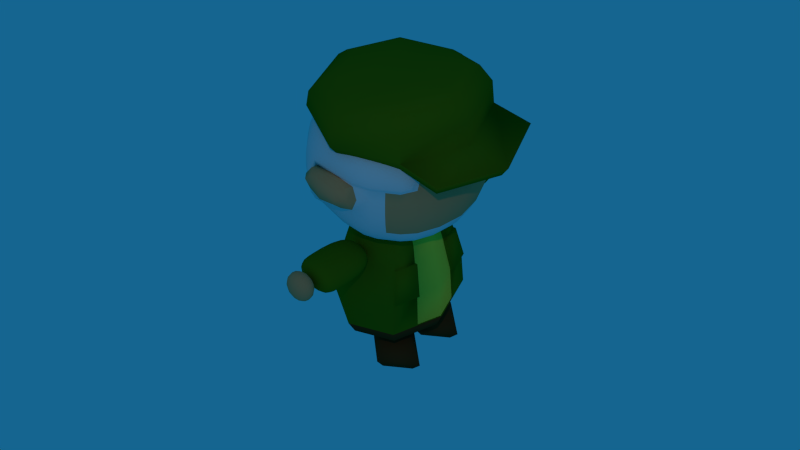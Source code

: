 # Source: Eptacio.blend  (saved by Blender 2.76.0; exported with 4.5.12 LTS)
import bpy
from mathutils import Matrix  # noqa: F401  (used for matrix-valued properties, if any)

bpy.ops.wm.read_factory_settings(use_empty=True)
scene = bpy.context.scene
scene.name = 'Scene'

# ---- collections
col_collection_1 = bpy.data.collections.new('Collection 1'); scene.collection.children.link(col_collection_1)

# ---- materials (node trees are filled in below, after node groups)
mat_boina = bpy.data.materials.new('Boina')
mat_boina.alpha_threshold = 0.0
mat_boina.use_transparent_shadow = False
mat_boina.diffuse_color = (0.09018, 0.1734, 0.006169, 1.0)
mat_boina.roughness = 0.5
mat_boina.specular_intensity = 0.0
mat_skin = bpy.data.materials.new('Skin')
mat_skin.alpha_threshold = 0.0
mat_skin.use_transparent_shadow = False
mat_skin.diffuse_color = (0.8, 0.3521, 0.1512, 1.0)
mat_skin.roughness = 0.5
mat_skin.specular_intensity = 0.0
mat_shorts = bpy.data.materials.new('Shorts')
mat_shorts.alpha_threshold = 0.0
mat_shorts.use_transparent_shadow = False
mat_shorts.diffuse_color = (0.1473, 0.04382, 0.01274, 1.0)
mat_shorts.roughness = 0.5
mat_shorts.specular_intensity = 0.0
mat_blusa = bpy.data.materials.new('Blusa')
mat_blusa.alpha_threshold = 0.0
mat_blusa.use_transparent_shadow = False
mat_blusa.diffuse_color = (0.8, 0.7685, 0.06487, 1.0)
mat_blusa.roughness = 0.5
mat_blusa.specular_intensity = 0.0
mat_blusa.line_color = (0.0, 0.0, 0.0, 1.0)
mat_hair = bpy.data.materials.new('Hair')
mat_hair.alpha_threshold = 0.0
mat_hair.use_transparent_shadow = False
mat_hair.roughness = 0.5

# ---- material node trees

# ---- world
world_world = bpy.data.worlds.new('World'); scene.world = world_world
world_world.color = (0.007344, 0.1307, 0.281)
world_world.use_sun_shadow = False
world_world.sun_shadow_jitter_overblur = 0.0
world_world.cycles.sampling_method = 'MANUAL'
world_world.cycles.sample_map_resolution = 256

# ---- cameras
cam_camera = bpy.data.cameras.new('Camera')
cam_camera.clip_end = 100.0
cam_camera.lens = 35.0
cam_camera.sensor_width = 32.0
cam_camera.sensor_height = 18.0
cam_camera.ortho_scale = 7.314
cam_camera.dof.focus_distance = 0.0
cam_camera.dof.aperture_fstop = 128.0

# ---- lights
light_lamp = bpy.data.lights.new('Lamp', 'POINT')
light_lamp.transmission_factor = 0.0
light_lamp.cutoff_distance = 30.0
light_lamp.energy = 100.0
light_lamp.shadow_buffer_clip_start = 1.001
light_lamp.shadow_soft_size = 0.1
light_lamp.shadow_maximum_resolution = 0.006
light_lamp.use_absolute_resolution = True
light_lamp.cycles.use_multiple_importance_sampling = False

# ---- meshes
me_cube_003 = bpy.data.meshes.new('Cube.003')
me_cube_003.from_pydata([(-0.2838, 0.4836, 0.2202), (-0.2838, -0.0825, 0.1791), (-0.2838, 0.5109, -0.1564), (-0.2838, -0.0552, -0.1975), (0.2838, 0.4836, 0.2202), (0.2838, -0.0825, 0.1791), (0.2838, 0.5109, -0.1564), (0.2838, -0.0552, -0.1975), (-0.2838, 0.7422, -0.1397), (-0.2838, 0.7149, 0.2369), (0.2838, 0.7422, -0.1397), (0.2838, 0.7149, 0.2369), (-0.198, 0.9847, 0.2709), (-0.198, 0.6943, 0.2606), (-0.198, 0.9987, -0.1249), (-0.198, 0.7084, -0.1352), (0.198, 0.9847, 0.2709), (0.198, 0.6943, 0.2606), (0.198, 0.9987, -0.1249), (0.198, 0.7084, -0.1352)], [], [(1, 0, 2, 3), (3, 2, 6, 7), (7, 6, 4, 5), (5, 4, 0, 1), (2, 8, 10, 6), (5, 1, 3, 7), (9, 11, 10, 8), (4, 11, 9, 0), (6, 10, 11, 4), (0, 9, 8, 2), (13, 12, 14, 15), (15, 14, 18, 19), (19, 18, 16, 17), (17, 16, 12, 13), (12, 16, 18, 14), (17, 13, 15, 19)])
me_cube_003.polygons.foreach_set('use_smooth', [True] * 16)
me_cube_003.polygons.foreach_set('material_index', [0, 0, 0, 0, 0, 0, 0, 0, 0, 0, 1, 1, 1, 1, 1, 1])
me_cube_003.materials.append(mat_boina)
me_cube_003.materials.append(mat_skin)
me_cube_003.use_remesh_preserve_volume = False
me_cube_003.use_remesh_preserve_attributes = False
me_cube_003.use_mirror_vertex_groups = False
me_cube_003.update()
me_cube_002 = bpy.data.meshes.new('Cube.002')
me_cube_002.from_pydata([(-0.2838, -0.4791, 0.2202), (-0.2838, 0.08705, 0.1791), (-0.2838, -0.5064, -0.1564), (-0.2838, 0.05975, -0.1975), (0.2838, -0.4791, 0.2202), (0.2838, 0.08705, 0.1791), (0.2838, -0.5064, -0.1564), (0.2838, 0.05975, -0.1975), (-0.2838, -0.7377, -0.1397), (-0.2838, -0.7104, 0.2369), (0.2838, -0.7377, -0.1397), (0.2838, -0.7104, 0.2369), (-0.198, -0.9801, 0.2709), (-0.198, -0.6898, 0.2606), (-0.198, -0.9942, -0.1249), (-0.198, -0.7038, -0.1352), (0.198, -0.9801, 0.2709), (0.198, -0.6898, 0.2606), (0.198, -0.9942, -0.1249), (0.198, -0.7038, -0.1352)], [], [(1, 3, 2, 0), (3, 7, 6, 2), (7, 5, 4, 6), (5, 1, 0, 4), (2, 6, 10, 8), (5, 7, 3, 1), (9, 8, 10, 11), (4, 0, 9, 11), (6, 4, 11, 10), (0, 2, 8, 9), (13, 15, 14, 12), (15, 19, 18, 14), (19, 17, 16, 18), (17, 13, 12, 16), (12, 14, 18, 16), (17, 19, 15, 13)])
me_cube_002.polygons.foreach_set('use_smooth', [True] * 16)
me_cube_002.polygons.foreach_set('material_index', [0, 0, 0, 0, 0, 0, 0, 0, 0, 0, 1, 1, 1, 1, 1, 1])
me_cube_002.materials.append(mat_boina)
me_cube_002.materials.append(mat_skin)
me_cube_002.use_remesh_preserve_volume = False
me_cube_002.use_remesh_preserve_attributes = False
me_cube_002.use_mirror_vertex_groups = False
me_cube_002.update()
me_sphere_002 = bpy.data.meshes.new('Sphere.002')
me_sphere_002.from_pydata([(-0.02355, 8.135e-09, -0.305), (0.2698, 8.135e-09, -0.3797), (0.2698, 0.2297, 0.05551), (0.2698, 0.3248, -0.1248), (0.2698, 0.2297, -0.305), (0.5632, -1.194e-08, 0.05551), (0.6847, -2.026e-08, -0.1248), (0.5632, -1.194e-08, -0.305), (0.2698, -0.2297, 0.05551), (0.2698, -0.3248, -0.1248), (0.2698, -0.2297, -0.305), (0.2698, 8.135e-09, 0.1302), (-0.02355, 4.829e-08, 0.05551), (-0.1451, 6.493e-08, -0.1248)], [], [(4, 3, 6, 7), (3, 2, 5, 6), (6, 5, 8, 9), (7, 6, 9, 10), (9, 8, 12, 13), (1, 0, 4), (13, 12, 2, 3), (0, 13, 3, 4), (12, 11, 2), (2, 11, 5), (1, 4, 7), (5, 11, 8), (1, 7, 10), (1, 10, 0), (10, 9, 13, 0), (8, 11, 12)])
me_sphere_002.polygons.foreach_set('use_smooth', [True] * 16)
me_sphere_002.materials.append(mat_shorts)
me_sphere_002.use_remesh_preserve_volume = False
me_sphere_002.use_remesh_preserve_attributes = False
me_sphere_002.use_mirror_vertex_groups = False
me_sphere_002.update()
me_sphere_001 = bpy.data.meshes.new('Sphere.001')
me_sphere_001.from_pydata([(-0.02355, 8.135e-09, -0.305), (0.2698, 8.135e-09, -0.3797), (0.2698, 0.2297, 0.05551), (0.2698, 0.3248, -0.1248), (0.2698, 0.2297, -0.305), (0.5632, -1.194e-08, 0.05551), (0.6847, -2.026e-08, -0.1248), (0.5632, -1.194e-08, -0.305), (0.2698, -0.2297, 0.05551), (0.2698, -0.3248, -0.1248), (0.2698, -0.2297, -0.305), (0.2698, 8.135e-09, 0.1302), (-0.02355, 4.829e-08, 0.05551), (-0.1451, 6.493e-08, -0.1248)], [], [(4, 3, 6, 7), (3, 2, 5, 6), (6, 5, 8, 9), (7, 6, 9, 10), (9, 8, 12, 13), (1, 0, 4), (13, 12, 2, 3), (0, 13, 3, 4), (12, 11, 2), (2, 11, 5), (1, 4, 7), (5, 11, 8), (1, 7, 10), (1, 10, 0), (10, 9, 13, 0), (8, 11, 12)])
me_sphere_001.polygons.foreach_set('use_smooth', [True] * 16)
me_sphere_001.materials.append(mat_shorts)
me_sphere_001.use_remesh_preserve_volume = False
me_sphere_001.use_remesh_preserve_attributes = False
me_sphere_001.use_mirror_vertex_groups = False
me_sphere_001.update()
me_circle_001 = bpy.data.meshes.new('Circle.001')
me_circle_001.from_pydata([(8.217e-09, 0.4563, 2.183), (-0.264, 0.3227, 2.183), (-0.3733, -1.99e-08, 2.183), (-0.264, -0.3227, 2.183), (4.085e-08, -0.4563, 2.183), (0.264, -0.3227, 2.183), (0.3733, 5.49e-09, 2.183), (0.264, 0.3227, 2.183), (1.449e-08, 0.6103, 2.048), (-0.353, 0.4316, 2.048), (-0.4993, -2.451e-08, 2.048), (-0.353, -0.4316, 2.048), (5.814e-08, -0.6103, 2.048), (0.353, -0.4316, 2.048), (0.353, 0.4316, 2.048), (1.307e-08, 0.6781, 1.837), (-0.3923, 0.4795, 1.837), (-0.5547, -2.806e-08, 1.837), (-0.3923, -0.4795, 1.837), (6.156e-08, -0.6781, 1.837), (0.3923, -0.4795, 1.837), (0.3923, 0.4795, 1.837), (9.867e-09, 0.805, 1.394), (-0.4656, 0.5692, 1.394), (-0.6585, -3.33e-08, 1.394), (-0.4656, -0.5692, 1.394), (6.743e-08, -0.805, 1.394), (0.4656, -0.5692, 1.394), (0.4656, 0.5692, 1.394), (7.425e-09, 0.8565, 0.8988), (-0.4954, 0.6056, 0.8988), (-0.7007, -3.601e-08, 0.8988), (-0.4954, -0.6056, 0.8988), (6.868e-08, -0.8565, 0.8988), (0.4954, -0.6056, 0.8988), (0.7007, 1.164e-08, 0.8988), (0.4954, 0.6056, 0.8988), (8.498e-09, 0.7653, 0.6784), (-0.4427, 0.5412, 0.6784), (-0.6261, -3.19e-08, 0.6784), (-0.4427, -0.5412, 0.6784), (6.323e-08, -0.7653, 0.6784), (0.4427, -0.5412, 0.6784), (0.6261, 1.068e-08, 0.6784), (0.4427, 0.5412, 0.6784), (1.41e-08, 0.5611, 0.5669), (-0.3245, 0.3967, 0.5669), (-0.459, -2.14e-08, 0.5669), (-0.3245, -0.3967, 0.5669), (5.423e-08, -0.5611, 0.5669), (0.3245, -0.3967, 0.5669), (0.459, 9.817e-09, 0.5669), (0.3245, 0.3967, 0.5669), (1.76e-08, 0.3414, 0.5225), (-0.1975, 0.2414, 0.5225), (-0.2792, -1.302e-08, 0.5225), (-0.1975, -0.2414, 0.5225), (4.201e-08, -0.3414, 0.5225), (0.1975, -0.2414, 0.5225), (0.2792, 5.973e-09, 0.5225), (0.1975, 0.2414, 0.5225), (0.3186, -0.1613, 2.183), (0.4261, -0.2158, 2.048), (0.4735, -0.2398, 1.837), (0.5621, -0.2846, 1.394), (0.5981, -0.3028, 0.8988), (0.5344, -0.2706, 0.6784), (0.3918, -0.1984, 0.5669), (0.2383, -0.1207, 0.5225), (0.3186, 0.1613, 2.183), (0.4261, 0.2158, 2.048), (0.4735, 0.2398, 1.837), (0.5621, 0.2846, 1.394), (0.5981, 0.3028, 0.8988), (0.5344, 0.2706, 0.6784), (0.3918, 0.1984, 0.5669), (0.2383, 0.1207, 0.5225), (0.5116, -0.2398, 1.846), (0.4304, -0.4795, 1.846), (0.6002, -0.2846, 1.403), (0.5038, -0.5692, 1.403), (0.5038, 0.5692, 1.403), (0.4304, 0.4795, 1.846), (0.5116, 0.2398, 1.846), (0.6002, 0.2846, 1.403), (0.3009, 0.1613, 2.177), (0.3556, 5.181e-09, 2.177), (0.4085, 0.2158, 2.042), (0.4816, 9.14e-09, 2.042), (0.4558, 0.2398, 1.831), (0.5371, 9.362e-09, 1.831), (0.5444, 0.2846, 1.388), (0.6408, 1.117e-08, 1.388), (0.5804, 0.3028, 0.8928), (0.683, 1.133e-08, 0.8928), (0.3009, -0.1613, 2.177), (0.4085, -0.2158, 2.042), (0.4558, -0.2398, 1.831), (0.5444, -0.2846, 1.388), (0.5804, -0.3028, 0.8928)], [], [(61, 5, 13, 62), (4, 3, 11, 12), (2, 1, 9, 10), (6, 61, 95, 86), (5, 4, 12, 13), (3, 2, 10, 11), (1, 0, 8, 9), (0, 7, 14, 8), (1, 2, 3, 4, 5, 61, 6, 69, 7, 0), (35, 73, 93, 94), (13, 12, 19, 20), (11, 10, 17, 18), (9, 8, 15, 16), (8, 14, 21, 15), (62, 13, 20, 63), (12, 11, 18, 19), (10, 9, 16, 17), (19, 18, 25, 26), (17, 16, 23, 24), (72, 71, 89, 91), (20, 19, 26, 27), (18, 17, 24, 25), (16, 15, 22, 23), (15, 21, 28, 22), (63, 20, 78, 77), (22, 28, 36, 29), (64, 27, 34, 65), (26, 25, 32, 33), (24, 23, 30, 31), (62, 63, 97, 96), (27, 26, 33, 34), (25, 24, 31, 32), (23, 22, 29, 30), (34, 33, 41, 42), (32, 31, 39, 40), (30, 29, 37, 38), (29, 36, 44, 37), (65, 34, 42, 66), (33, 32, 40, 41), (31, 30, 38, 39), (73, 35, 43, 74), (74, 43, 51, 75), (42, 41, 49, 50), (40, 39, 47, 48), (38, 37, 45, 46), (37, 44, 52, 45), (66, 42, 50, 67), (41, 40, 48, 49), (39, 38, 46, 47), (67, 50, 58, 68), (49, 48, 56, 57), (47, 46, 54, 55), (75, 51, 59, 76), (50, 49, 57, 58), (48, 47, 55, 56), (46, 45, 53, 54), (45, 52, 60, 53), (54, 53, 60, 76, 59, 68, 58, 57, 56, 55), (51, 67, 68, 59), (43, 66, 67, 51), (35, 65, 66, 43), (73, 72, 91, 93), (63, 64, 98, 97), (70, 69, 85, 87), (69, 6, 86, 85), (52, 75, 76, 60), (44, 74, 75, 52), (36, 73, 74, 44), (28, 72, 73, 36), (28, 21, 82, 81), (14, 70, 71, 21), (7, 69, 70, 14), (77, 78, 80, 79), (82, 83, 84, 81), (21, 71, 83, 82), (27, 64, 79, 80), (20, 27, 80, 78), (72, 28, 81, 84), (71, 72, 84, 83), (64, 63, 77, 79), (85, 86, 88, 87), (87, 88, 90, 89), (89, 90, 92, 91), (91, 92, 94, 93), (92, 98, 99, 94), (90, 97, 98, 92), (88, 96, 97, 90), (86, 95, 96, 88), (61, 62, 96, 95), (65, 35, 94, 99), (71, 70, 87, 89), (64, 65, 99, 98)])
me_circle_001.polygons.foreach_set('use_smooth', [True] * 92)
me_circle_001.polygons.foreach_set('material_index', [0, 0, 0, 0, 0, 0, 0, 0, 0, 0, 0, 0, 0, 0, 0, 0, 0, 0, 0, 0, 0, 0, 0, 0, 0, 0, 0, 0, 0, 0, 0, 0, 0, 2, 2, 2, 2, 2, 2, 2, 2, 2, 2, 2, 2, 2, 2, 2, 2, 2, 2, 2, 2, 2, 2, 2, 2, 2, 2, 2, 2, 0, 0, 0, 0, 2, 2, 2, 0, 0, 0, 0, 0, 0, 0, 0, 0, 0, 0, 0, 1, 1, 1, 1, 1, 1, 1, 1, 0, 0, 0, 0])
me_circle_001.materials.append(mat_boina)
me_circle_001.materials.append(mat_blusa)
me_circle_001.materials.append(mat_shorts)
me_circle_001.materials.append(None)
me_circle_001.use_remesh_preserve_volume = False
me_circle_001.use_remesh_preserve_attributes = False
me_circle_001.use_mirror_vertex_groups = False
me_circle_001.update()
me_circle = bpy.data.meshes.new('Circle')
me_circle.from_pydata([(2.525e-09, 0.8734, 0.01705), (-0.6176, 0.6176, 0.01705), (-0.8734, -3.857e-08, 0.01705), (-0.6176, -0.6176, 0.01705), (7.888e-08, -0.8734, 0.01705), (0.6176, -0.6176, 0.02434), (0.8734, 1.002e-08, 0.02434), (0.6176, 0.6176, 0.02434), (-2.413e-10, 0.943, 0.1188), (-0.6668, 0.6668, 0.1188), (-0.943, -4.224e-08, 0.1188), (-0.6668, -0.6668, 0.1188), (8.22e-08, -0.943, 0.1188), (0.6668, -0.6668, 0.1516), (0.943, 1.022e-08, 0.1516), (0.6668, 0.6668, 0.1516), (8.406e-10, 0.909, 0.2962), (-0.6428, 0.6428, 0.2962), (-0.909, -4.072e-08, 0.2962), (-0.6428, -0.6428, 0.2962), (8.031e-08, -0.909, 0.2962), (0.6428, -0.6428, 0.4212), (0.909, 9.856e-09, 0.4212), (0.6428, 0.6428, 0.4212), (1.2e-08, 0.7714, 0.4156), (-0.5454, 0.5454, 0.4156), (-0.7714, -3.455e-08, 0.4156), (-0.5454, -0.5454, 0.4156), (7.943e-08, -0.7714, 0.4156), (0.5454, -0.5454, 0.6047), (0.7714, 8.364e-09, 0.6047), (0.5454, 0.5454, 0.6047), (2.184e-08, 0.6334, 0.4842), (-0.4479, 0.4479, 0.4842), (-0.6334, -2.837e-08, 0.4842), (-0.4479, -0.4479, 0.4842), (7.722e-08, -0.6334, 0.4842), (0.4479, -0.4479, 0.6324), (0.6334, 6.868e-09, 0.6324), (0.4479, 0.4479, 0.6324), (5.139e-08, 0.2812, 0.5705), (-0.1989, 0.1989, 0.5416), (-0.2812, -1.567e-08, 0.5382), (-0.1989, -0.1989, 0.5416), (7.598e-08, -0.2812, 0.5705), (0.1989, -0.1989, 0.5962), (0.2812, -2.06e-11, 0.5962), (0.1989, 0.1989, 0.5962), (1.091, -0.6176, 0.02434), (1.347, 1.002e-08, 0.02434), (1.091, 0.6176, 0.02434), (1.14, -0.6668, 0.1516), (1.416, 1.022e-08, 0.1516), (1.14, 0.6668, 0.1516), (-0.07213, -0.5454, 0.4156)], [(27, 54)], [(3, 11, 10, 2), (1, 9, 8, 0), (0, 8, 15, 7), (7, 15, 53, 50), (4, 12, 11, 3), (2, 10, 9, 1), (14, 13, 51, 52), (5, 13, 12, 4), (13, 14, 22, 21), (11, 12, 20, 19), (9, 10, 18, 17), (14, 15, 23, 22), (12, 13, 21, 20), (10, 11, 19, 18), (8, 9, 17, 16), (15, 8, 16, 23), (16, 17, 25, 24), (23, 16, 24, 31), (21, 22, 30, 29), (19, 20, 28, 27), (17, 18, 26, 25), (22, 23, 31, 30), (20, 21, 29, 28), (18, 19, 27, 26), (30, 31, 39, 38), (28, 29, 37, 36), (26, 27, 35, 34), (24, 25, 33, 32), (31, 24, 32, 39), (29, 30, 38, 37), (27, 28, 36, 35), (25, 26, 34, 33), (33, 34, 42, 41), (38, 39, 47, 46), (36, 37, 45, 44), (34, 35, 43, 42), (32, 33, 41, 40), (39, 32, 40, 47), (37, 38, 46, 45), (35, 36, 44, 43), (41, 42, 43, 44, 45, 46, 47, 40), (49, 52, 51, 48), (50, 53, 52, 49), (5, 6, 49, 48), (15, 14, 52, 53), (13, 5, 48, 51), (6, 7, 50, 49)])
me_circle.polygons.foreach_set('use_smooth', [True] * 47)
me_circle.materials.append(mat_boina)
me_circle.use_remesh_preserve_volume = False
me_circle.use_remesh_preserve_attributes = False
me_circle.use_mirror_vertex_groups = False
me_circle.update()
me_sphere = bpy.data.meshes.new('Sphere')
me_sphere.from_pydata([(-0.3004, 0.9638, -0.1663), (-0.3904, 0.5374, 0.6526), (-0.492, 0.6771, -0.4309), (0.01275, 0.9396, 0.3149), (-0.3904, 0.5374, -0.6275), (0.7523, -0.5373, 0.4505), (-0.2507, 0.345, 0.7856), (-0.2507, 0.345, -0.7339), (3.017e-07, 0.4265, 0.7856), (3.036e-07, 0.4265, -0.7339), (2.831e-07, 0.9278, -0.1542), (2.943e-07, 0.6642, 0.6526), (2.98e-07, 0.837, -0.4309), (-0.7474, -0.247, -0.5832), (2.868e-07, 0.6642, -0.6275), (0.3015, 1.028, 0.1793), (0.4777, 0.4739, -0.6275), (0.6673, 0.662, 0.1543), (0.3067, 0.3043, 0.7856), (0.3067, 0.3043, -0.7339), (0.6673, 0.662, -0.1542), (0.4777, 0.4739, 0.6526), (0.602, 0.5972, -0.4309), (-0.3004, 0.9638, 0.1545), (0.796, 0.2586, 0.4371), (0.6317, 0.2053, -0.6275), (0.8824, 0.2867, 0.1543), (0.4056, 0.1318, 0.7856), (0.4056, 0.1318, -0.7339), (0.8824, 0.2867, -0.1542), (0.6317, 0.2053, 0.6526), (0.796, 0.2586, -0.4309), (0.796, -0.2586, -0.4309), (0.796, -0.2586, 0.4371), (0.6317, -0.2053, -0.6275), (0.8824, -0.2867, 0.1543), (0.4056, -0.1318, 0.7856), (0.4056, -0.1318, -0.7339), (0.8824, -0.2867, -0.1542), (0.6317, -0.2053, 0.6526), (0.3031, -0.6008, 0.6526), (0.382, -0.757, -0.4309), (0.01275, -0.7993, 0.585), (0.3031, -0.6008, -0.6275), (0.4234, -0.8392, 0.1543), (0.1946, -0.3857, 0.7856), (0.1946, -0.3857, -0.7339), (0.4234, -0.8392, -0.1542), (3.576e-07, -0.4265, -0.7339), (3.576e-07, -0.9278, -0.1542), (3.353e-07, -0.6642, 0.6526), (2.906e-07, -0.837, -0.4309), (-0.457, 0.6466, 0.5842), (3.39e-07, -0.6642, -0.6275), (4.023e-07, -1.005, 0.3337), (3.576e-07, -0.4265, 0.7856), (-0.7474, 0.247, 0.5837), (-0.2507, -0.345, 0.7856), (-0.2507, -0.345, -0.7339), (-0.7268, 0.5373, -0.455), (-0.3904, -0.5374, 0.6526), (-0.492, -0.6771, -0.4309), (-0.3004, -0.9638, -0.1663), (-0.3904, -0.5374, -0.6275), (-0.6317, -0.2053, -0.6275), (0.6885, -0.6704, 0.3149), (-0.457, -0.6466, 0.5842), (-0.6317, -0.2053, 0.6526), (0.01275, 0.7993, 0.585), (-0.3004, -0.9638, 0.1545), (-0.4056, 0.1318, -0.7339), (-0.7474, -0.247, 0.5837), (-0.6317, 0.2053, 0.6526), (-0.1863, 0.06055, -0.7702), (-0.5395, -0.7601, -0.3267), (0.4415, 0.8499, 0.3149), (-0.1863, 0.06055, 0.8399), (-0.6317, 0.2053, -0.6275), (-0.5395, 0.7601, -0.3267), (-0.4056, 0.1318, 0.7856), (-0.1152, 0.1585, -0.7702), (-0.1152, 0.1585, 0.8399), (3.229e-07, 0.1959, -0.7702), (2.26e-07, 0.1959, 0.8399), (0.1296, 0.1783, -0.7692), (0.1296, 0.1783, 0.8378), (0.1863, 0.06055, 0.8399), (0.1863, 0.06055, -0.7702), (0.1863, -0.06055, 0.8399), (0.1863, -0.06055, -0.7702), (0.1296, -0.1783, -0.7692), (0.1296, -0.1783, 0.8378), (3.278e-07, -0.1959, -0.7702), (2.484e-07, -0.1959, 0.8399), (-0.1152, -0.1585, -0.7702), (-0.1152, -0.1585, 0.8399), (-0.1863, -0.06055, 0.8399), (-0.4056, -0.1318, 0.7856), (-0.4056, -0.1318, -0.7339), (-0.1863, -0.06055, -0.7702), (4.247e-07, -1.128, 0.2042), (4.619e-07, -1.051, 0.02484), (-0.3015, -1.028, 0.1793), (0.3015, -1.028, 0.1793), (2.533e-07, 1.128, 0.2042), (-0.3015, 1.028, 0.1793), (2.384e-07, 1.051, 0.02484), (2.682e-07, 1.005, 0.3337), (-0.5621, 0.8088, -0.1784), (-0.5046, 0.7296, 0.462), (-0.5621, 0.8088, 0.1546), (0.02549, 0.9019, 0.4628), (0.6741, 0.6435, 0.4637), (0.4371, -0.8157, 0.4634), (0.02549, -0.9019, 0.4628), (-0.5621, -0.8088, 0.1546), (-0.5621, -0.8088, -0.1784), (-0.5046, -0.7296, 0.462), (-0.9253, -0.3089, 0.1546), (-0.9253, -0.3089, -0.1784), (-0.8322, -0.2787, -0.479), (-0.8322, -0.2787, 0.4615), (-0.9253, 0.3089, -0.1784), (-0.8322, 0.2787, -0.479), (-0.8322, 0.2787, 0.4615), (-0.9253, 0.3089, 0.1546), (0.3775, -0.7229, 0.5856), (-0.7474, 0.247, -0.5832), (0.5876, 0.5703, 0.5859), (0.01275, -0.9396, 0.3149), (0.7523, 0.5373, 0.4505), (-0.7268, -0.5373, -0.455), (0.5876, -0.5703, 0.5859), (0.6741, -0.6435, 0.4637), (0.4415, -0.8499, 0.3149), (0.6673, -0.662, -0.1542), (0.3067, -0.3043, -0.7339), (0.3067, -0.3043, 0.7856), (0.6673, -0.662, 0.1543), (0.4777, -0.4739, -0.6275), (0.602, -0.5972, -0.4309), (0.4777, -0.4739, 0.6526), (0.3775, 0.7229, 0.5856), (0.4371, 0.8157, 0.4634), (0.6885, 0.6704, 0.3149), (0.382, 0.757, -0.4309), (0.3031, 0.6008, 0.6526), (0.4234, 0.8392, -0.1542), (0.1946, 0.3857, -0.7339), (0.1946, 0.3857, 0.7856), (0.4234, 0.8392, 0.1543), (0.3031, 0.6008, -0.6275), (-0.1704, -2.794e-09, -0.7712), (-0.3454, 0.251, 0.7856), (-0.538, 0.3909, 0.6526), (0.6813, 0.5239, 0.5521), (0.6813, -0.5239, 0.5521), (-0.7875, -2.235e-08, -0.5831), (-0.6607, 0.5622, -0.4369), (-0.538, 0.3909, -0.6275), (-0.3454, 0.251, -0.7339), (-0.2877, 0.09349, -0.7591), (-0.2877, 0.09349, 0.8221), (-0.1319, 0.4061, 0.7856), (-0.2055, 0.6325, 0.6526), (-0.7021, -0.4431, -0.5513), (-0.3012, 0.9618, 0.1606), (-0.2258, 0.9368, -0.1573), (-0.259, 0.797, -0.4309), (-0.2055, 0.6325, -0.6275), (-0.1319, 0.4061, -0.7339), (-0.5237, 0.7252, -0.3436), (-0.2182, 0.9456, 0.2748), (-0.438, 0.6072, 0.5919), (-0.3246, 0.4467, 0.7294), (-0.1778, 0.2448, -0.7591), (-0.4467, 0.6149, -0.5412), (-0.3043, 0.9758, -0.005945), (-0.1778, 0.2448, 0.8221), (-0.3246, 0.4467, -0.6912), (0.1179, 0.4163, 0.7856), (0.1837, 0.6484, 0.6526), (0.2338, -0.7802, 0.5853), (0.3319, 0.9306, 0.1606), (0.2566, 0.9056, -0.1542), (0.2315, 0.817, -0.4309), (0.1837, 0.6484, -0.6275), (0.1179, 0.4163, -0.7339), (2.98e-07, 0.5522, 0.7294), (2.865e-07, 0.3025, 0.8221), (3.168e-07, 0.3025, -0.7591), (2.892e-07, 0.5522, -0.6912), (3.017e-07, 0.8934, -0.3005), (2.496e-07, 0.9702, -0.03235), (0.003187, 0.7506, 0.5921), (2.952e-07, 0.76, -0.5412), (0.003187, 0.9383, 0.3165), (0.3595, 0.2408, 0.7856), (0.5599, 0.3751, 0.6526), (0.7431, 0.4576, 0.4404), (0.782, 0.5239, 0.1543), (0.782, 0.5239, -0.1542), (0.7055, 0.4726, -0.4309), (0.5599, 0.3751, -0.6275), (0.3595, 0.2408, -0.7339), (0.252, 0.4994, -0.6912), (0.5466, 0.5423, -0.5412), (0.4287, 0.8497, 2.331e-05), (0.6642, 0.6558, 0.2716), (0.252, 0.4994, 0.7294), (0.2148, 0.2255, 0.8216), (0.1481, 0.2739, -0.7588), (0.4077, 0.8081, -0.3005), (0.3457, 0.6789, 0.5923), (0.427, 4.098e-08, 0.7856), (0.6651, 2.235e-08, 0.6526), (0.838, 3.725e-08, 0.4371), (0.929, 1.043e-07, 0.1543), (0.929, 4.47e-08, -0.1542), (0.838, -2.235e-08, -0.4309), (0.6651, 2.235e-08, -0.6275), (0.427, 3.725e-08, -0.7339), (0.8497, 0.2761, 0.3022), (0.7228, 0.2349, 0.5551), (0.2877, 0.09349, 0.8221), (0.5252, 0.1706, -0.6912), (0.7228, 0.2349, -0.5412), (0.8934, 0.2903, 2.331e-05), (0.5252, 0.1706, 0.7294), (0.2877, 0.09349, -0.7591), (0.8497, 0.2761, -0.3005), (0.3595, -0.2408, 0.7856), (0.5599, -0.3751, 0.6526), (0.7431, -0.4576, 0.4404), (0.782, -0.5239, 0.1543), (0.782, -0.5239, -0.1542), (0.7055, -0.4726, -0.4309), (0.5599, -0.3751, -0.6275), (0.3595, -0.2408, -0.7339), (0.7228, -0.2349, -0.5412), (0.8497, -0.2761, -0.3005), (0.8497, -0.2761, 0.3022), (0.7228, -0.2349, 0.5551), (0.2877, -0.09349, 0.8221), (0.5252, -0.1706, -0.6912), (0.8934, -0.2903, 2.331e-05), (0.5252, -0.1706, 0.7294), (0.2877, -0.09349, -0.7591), (0.1179, -0.4163, 0.7856), (0.1837, -0.6484, 0.6526), (-0.6347, 0.4704, 0.5839), (0.3319, -0.9306, 0.1606), (0.2566, -0.9056, -0.1542), (0.2315, -0.817, -0.4309), (0.1837, -0.6484, -0.6275), (0.1179, -0.4163, -0.7339), (0.543, -0.5356, 0.5923), (0.252, -0.4994, 0.7294), (0.1481, -0.2739, -0.7588), (0.5466, -0.5423, -0.5412), (0.4077, -0.8081, -0.3005), (0.6642, -0.6558, 0.2716), (0.2148, -0.2255, 0.8216), (0.3971, -0.394, -0.6912), (0.6756, -0.6703, 2.331e-05), (-0.1319, -0.4061, 0.7856), (-0.2055, -0.6325, 0.6526), (-0.7021, 0.4431, -0.5513), (-0.3012, -0.9618, 0.1606), (-0.2258, -0.9368, -0.1573), (-0.259, -0.797, -0.4309), (-0.2055, -0.6325, -0.6275), (-0.1319, -0.4061, -0.7339), (3.353e-07, -0.3025, -0.7591), (3.641e-07, -0.5522, -0.6912), (2.962e-07, -0.8934, -0.3005), (4.359e-07, -0.9702, -0.03235), (0.003187, -0.7506, 0.5921), (3.632e-07, -0.5522, 0.7294), (3.064e-07, -0.76, -0.5412), (0.003187, -0.9383, 0.3165), (3.229e-07, -0.3025, 0.8221), (-0.1379, -0.1002, 0.842), (-0.3454, -0.251, 0.7856), (-0.538, -0.3909, 0.6526), (0.2726, -0.9171, 0.3149), (0.7662, -0.5923, 0.3488), (-0.2345, -0.7611, 0.5846), (-0.6607, -0.5622, -0.4369), (-0.538, -0.3909, -0.6275), (-0.3454, -0.251, -0.7339), (-0.2345, 0.7611, 0.5846), (0.2338, 0.7802, 0.5853), (-0.3246, -0.4467, 0.7294), (-0.1778, -0.2448, 0.8221), (-0.1778, -0.2448, -0.7591), (-0.3246, -0.4467, -0.6912), (-0.5237, -0.7252, -0.3436), (-0.438, -0.6072, 0.5919), (-0.4467, -0.6149, -0.5412), (-0.6651, -5.96e-08, 0.6526), (-0.3043, -0.9758, -0.005945), (-0.2182, -0.9456, 0.2748), (-0.6347, -0.4704, 0.5839), (-0.7875, -2.235e-08, 0.5836), (-0.6651, -5.588e-08, -0.6275), (-0.5252, -0.1706, -0.6912), (-0.7107, -0.2319, -0.5793), (-0.7098, -0.6147, -0.3588), (-0.3562, -0.9008, -0.2866), (-0.5252, -0.1706, 0.7294), (0.7662, 0.5923, 0.3488), (-0.7107, -0.2319, 0.5918), (-0.1704, -8.103e-08, 0.842), (-0.427, -4.843e-08, 0.7856), (-0.427, -4.843e-08, -0.7339), (-0.1379, 0.1002, 0.842), (-0.1379, 0.1002, -0.7712), (-0.5252, 0.1706, -0.6912), (0.2726, 0.9171, 0.3149), (-0.3562, 0.9008, -0.2866), (-0.7107, 0.2319, 0.5918), (-0.5252, 0.1706, 0.7294), (-0.7107, 0.2319, -0.5793), (-0.7098, 0.6147, -0.3588), (-0.05266, 0.1621, 0.842), (-0.05266, 0.1621, -0.7712), (0.05626, 0.167, 0.8414), (0.05626, 0.167, -0.7709), (0.1415, 0.1051, 0.8414), (0.1415, 0.1051, -0.7709), (0.1704, -6.612e-08, 0.842), (0.1704, 6.519e-09, -0.7712), (0.1415, -0.1051, 0.8414), (0.1415, -0.1051, -0.7709), (0.05626, -0.167, 0.8414), (0.05626, -0.167, -0.7709), (-0.05266, -0.1621, 0.842), (-0.05266, -0.1621, -0.7712), (-0.1379, -0.1002, -0.7712), (-0.2877, -0.09349, 0.8221), (-0.2877, -0.09349, -0.7591), (0.2261, -1.103, 0.1979), (-0.2261, -1.103, 0.1979), (4.526e-07, -1.12, 0.08209), (4.079e-07, -1.085, 0.3138), (-0.2223, -1.01, 0.2951), (0.2223, -1.01, 0.2951), (0.2299, -1.045, 0.06344), (-0.2299, -1.045, 0.06344), (-0.2261, 1.103, 0.1979), (0.2261, 1.103, 0.1979), (2.421e-07, 1.12, 0.08209), (2.645e-07, 1.085, 0.3138), (0.2299, 1.045, 0.06344), (0.2223, 1.01, 0.2951), (-0.2223, 1.01, 0.2951), (-0.2299, 1.045, 0.06344), (-0.705, 0.5308, 0.4617), (-0.7843, 0.5884, 0.1546), (-0.7843, 0.5884, -0.1784), (-0.7606, 0.4827, -0.4731), (-0.2535, 0.8588, 0.4624), (-0.3653, 0.943, 0.1545), (-0.3653, 0.943, -0.1754), (-0.5491, 0.7865, -0.2987), (-0.5695, 0.8189, -0.01191), (-0.4713, 0.6794, 0.563), (-0.5404, 0.7789, 0.3147), (0.2749, 0.8803, 0.4632), (0.02231, 0.8398, 0.5642), (0.02231, 0.9477, 0.3549), (0.7529, 0.5739, 0.4605), (0.7039, 0.6762, 0.3552), (0.4056, 0.7596, 0.5651), (0.7529, -0.5739, 0.4605), (0.2749, -0.8803, 0.4632), (0.6263, -0.5992, 0.5656), (0.7039, -0.6762, 0.3552), (-0.2535, -0.8588, 0.4624), (-0.3653, -0.943, 0.1545), (-0.3653, -0.943, -0.1754), (0.02231, -0.8398, 0.5642), (0.02231, -0.9477, 0.3549), (-0.705, -0.5308, 0.4617), (-0.7843, -0.5884, 0.1546), (-0.7843, -0.5884, -0.1784), (-0.7606, -0.4827, -0.4731), (-0.5695, -0.8189, -0.01191), (-0.5404, -0.7789, 0.3147), (-0.5491, -0.7865, -0.2987), (-0.4713, -0.6794, 0.563), (-0.8775, -5.215e-08, 0.4614), (-0.9755, -1.341e-07, 0.1546), (-0.9755, -8.941e-08, -0.1784), (-0.8775, -7.451e-09, -0.4789), (-0.7764, -0.2595, -0.5721), (-0.9372, -0.3128, -0.0119), (-0.8901, -0.2975, 0.3145), (-0.8901, -0.2975, -0.3367), (-0.7764, -0.2595, 0.5622), (-0.8901, 0.2975, -0.3367), (-0.9372, 0.3128, -0.0119), (-0.7764, 0.2595, 0.5622), (-0.7764, 0.2595, -0.5721), (-0.8901, 0.2975, 0.3145), (0.3457, -0.6789, 0.5923), (0.3971, -0.394, 0.7294), (0.2148, -0.2255, -0.7588), (0.3468, -0.6874, -0.5412), (0.6426, -0.6375, -0.3005), (0.4226, -0.8313, 0.2716), (0.1481, -0.2739, 0.8216), (0.252, -0.4994, -0.6912), (0.4287, -0.8497, 2.331e-05), (0.4056, -0.7596, 0.5651), (0.4548, -0.8572, 0.3551), (0.4825, -0.6466, 0.5857), (0.5556, -0.7296, 0.4636), (0.565, -0.7601, 0.3149), (0.5453, -0.7506, -0.1542), (0.2507, -0.345, -0.7339), (0.2507, -0.345, 0.7856), (0.5453, -0.7506, 0.1543), (0.3904, -0.5374, -0.6275), (0.492, -0.6771, -0.4309), (0.3904, -0.5374, 0.6526), (0.3971, 0.394, -0.6912), (0.3468, 0.6874, -0.5412), (0.6756, 0.6703, 2.331e-05), (0.4226, 0.8313, 0.2716), (0.3971, 0.394, 0.7294), (0.1481, 0.2739, 0.8216), (0.2148, 0.2255, -0.7588), (0.6426, 0.6375, -0.3005), (0.543, 0.5356, 0.5923), (0.4548, 0.8572, 0.3551), (0.6263, 0.5992, 0.5656), (0.4825, 0.6466, 0.5857), (0.5556, 0.7296, 0.4636), (0.565, 0.7601, 0.3149), (0.492, 0.6771, -0.4309), (0.3904, 0.5374, 0.6526), (0.5453, 0.7506, -0.1542), (0.2507, 0.345, -0.7339), (0.2507, 0.345, 0.7856), (0.5453, 0.7506, 0.1543), (0.3904, 0.5374, -0.6275), (-0.2965, -3.446e-08, 0.8226), (-0.2965, -1.467e-08, -0.7593), (0.0002882, 1.08e-09, -0.7762), (-0.2399, 0.1743, 0.8226), (-0.4473, 0.325, 0.7294), (-0.6048, 0.4417, 0.5918), (-0.6465, 0.626, -0.3716), (-0.6316, 0.4609, -0.5501), (-0.4473, 0.325, -0.6912), (-0.2399, 0.1743, -0.7593), (-0.09162, 0.282, 0.8226), (-0.1708, 0.5258, 0.7294), (-0.229, 0.7147, 0.592), (-0.2213, 0.9442, 0.2775), (-0.2573, 0.9654, 0.003037), (-0.2826, 0.8757, -0.3061), (-0.2352, 0.7237, -0.5412), (-0.1708, 0.5258, -0.6912), (-0.09162, 0.282, -0.7593), (0.08419, 0.2893, 0.8225), (0.1527, 0.539, 0.7294), (0.2108, 0.7327, 0.5922), (0.2708, 0.9158, 0.289), (0.2772, 0.9453, 0.003992), (0.2471, 0.8721, -0.3005), (0.2102, 0.7419, -0.5412), (0.1527, 0.539, -0.6912), (0.08419, 0.2893, -0.7593), (0.2491, 0.1695, 0.8225), (0.4654, 0.3118, 0.7294), (0.652, 0.4487, 0.5618), (0.7651, 0.5279, 0.3058), (0.7918, 0.5304, 2.331e-05), (0.7531, 0.5045, -0.3005), (0.6406, 0.4291, -0.5412), (0.4654, 0.3118, -0.6912), (0.2491, 0.1695, -0.7593), (0.2965, 5.794e-09, 0.8226), (0.5529, 4.64e-08, 0.7294), (0.761, 6.355e-09, 0.5551), (0.8946, 8.272e-08, 0.3022), (0.9406, 9.949e-08, 2.331e-05), (0.8946, -2.158e-08, -0.3005), (0.761, -9.477e-09, -0.5412), (0.5529, 4.547e-08, -0.6912), (0.2965, 1.66e-08, -0.7593), (0.2491, -0.1695, 0.8225), (0.4654, -0.3118, 0.7294), (0.652, -0.4487, 0.5618), (0.7651, -0.5279, 0.3058), (0.7918, -0.5304, 2.331e-05), (0.7531, -0.5045, -0.3005), (0.6406, -0.4291, -0.5412), (0.4654, -0.3118, -0.6912), (0.2491, -0.1695, -0.7593), (0.08419, -0.2893, 0.8225), (0.1527, -0.539, 0.7294), (0.2108, -0.7327, 0.5922), (0.2708, -0.9158, 0.289), (0.2772, -0.9453, 0.003992), (0.2471, -0.8721, -0.3005), (0.2102, -0.7419, -0.5412), (0.1527, -0.539, -0.6912), (0.08419, -0.2893, -0.7593), (-0.09162, -0.282, 0.8226), (-0.1708, -0.5258, 0.7294), (-0.229, -0.7147, 0.592), (-0.2213, -0.9442, 0.2775), (-0.2573, -0.9654, 0.003037), (-0.2826, -0.8757, -0.3061), (-0.2352, -0.7237, -0.5412), (-0.1708, -0.5258, -0.6912), (-0.09162, -0.282, -0.7593), (0.000288, -1.59e-07, 0.8524), (-0.2399, -0.1743, 0.8226), (-0.4473, -0.325, 0.7294), (-0.6048, -0.4417, 0.5918), (-0.6465, -0.626, -0.3716), (-0.6316, -0.4609, -0.5501), (-0.4473, -0.325, -0.6912), (-0.2399, -0.1743, -0.7593), (-0.5529, -7.56e-08, 0.7294), (-0.7483, -3.276e-08, 0.5918), (-0.7483, -3.09e-08, -0.5793), (-0.5529, -7.467e-08, -0.6912), (0.1658, -1.07, 0.2789), (0.1692, -1.096, 0.1073), (-0.1658, -1.07, 0.2789), (-0.1692, -1.096, 0.1073), (-0.1658, 1.07, 0.2789), (-0.1692, 1.096, 0.1073), (0.1658, 1.07, 0.2789), (0.1692, 1.096, 0.1073), (-0.658, 0.4943, 0.5625), (-0.7543, 0.5666, 0.3146), (-0.7945, 0.5957, -0.01191), (-0.769, 0.5764, -0.3365), (-0.7389, 0.4087, -0.541), (-0.2375, 0.7997, 0.5636), (-0.2801, 0.9319, 0.3163), (-0.3702, 0.9548, -0.01042), (-0.409, 0.8876, -0.2635), (0.2546, 0.8198, 0.5647), (0.2844, 0.9251, 0.355), (0.692, 0.5597, 0.5348), (0.753, 0.6131, 0.381), (0.692, -0.5597, 0.5348), (0.753, -0.6131, 0.381), (0.2546, -0.8198, 0.5647), (0.2844, -0.9251, 0.355), (-0.2375, -0.7997, 0.5636), (-0.2801, -0.9319, 0.3163), (-0.3702, -0.9548, -0.01042), (-0.409, -0.8876, -0.2635), (-0.658, -0.4943, 0.5625), (-0.7543, -0.5666, 0.3146), (-0.7945, -0.5957, -0.01191), (-0.769, -0.5764, -0.3365), (-0.7389, -0.4087, -0.541), (-0.8186, -2.944e-08, 0.5621), (-0.9384, -9.624e-08, 0.3145), (-0.988, -1.407e-07, -0.0119), (-0.9384, -2.456e-08, -0.3367), (-0.8186, -1.64e-08, -0.5719), (0.4444, -0.6072, 0.5923), (0.3246, -0.4467, 0.7294), (0.2026, -0.2788, -0.7521), (0.4467, -0.6149, -0.5412), (0.5252, -0.7228, -0.3005), (0.5434, -0.7436, 0.2716), (0.2026, -0.2788, 0.8118), (0.3246, -0.4467, -0.6912), (0.5522, -0.76, 2.331e-05), (0.5159, -0.6794, 0.5653), (0.5793, -0.7667, 0.3551), (0.3246, 0.4467, -0.6912), (0.4467, 0.6149, -0.5412), (0.5522, 0.76, 2.331e-05), (0.5434, 0.7436, 0.2716), (0.3246, 0.4467, 0.7294), (0.2026, 0.2788, 0.8118), (0.2026, 0.2788, -0.7521), (0.5252, 0.7228, -0.3005), (0.4444, 0.6072, 0.5923), (0.5793, 0.7667, 0.3551), (0.5159, 0.6794, 0.5653)], [], [(0, 177, 462, 167), (0, 167, 463, 320), (0, 320, 549, 364), (0, 364, 548, 177), (1, 173, 453, 154), (1, 154, 452, 174), (1, 174, 459, 164), (1, 164, 460, 173), (2, 176, 455, 158), (2, 158, 454, 171), (2, 171, 463, 168), (2, 168, 464, 176), (3, 319, 470, 196), (3, 196, 461, 172), (3, 172, 547, 371), (3, 371, 551, 319), (4, 179, 456, 159), (4, 159, 455, 176), (4, 176, 464, 169), (4, 169, 465, 179), (5, 286, 497, 233), (5, 233, 496, 156), (5, 156, 554, 375), (5, 375, 555, 286), (6, 174, 452, 153), (6, 153, 451, 178), (6, 178, 458, 163), (6, 163, 459, 174), (7, 175, 457, 160), (7, 160, 456, 179), (7, 179, 465, 170), (7, 170, 466, 175), (8, 188, 459, 163), (8, 163, 458, 189), (8, 189, 467, 180), (8, 180, 468, 188), (9, 190, 466, 170), (9, 170, 465, 191), (9, 191, 474, 187), (9, 187, 475, 190), (10, 192, 463, 167), (10, 167, 462, 193), (10, 193, 471, 184), (10, 184, 472, 192), (11, 194, 460, 164), (11, 164, 459, 188), (11, 188, 468, 181), (11, 181, 469, 194), (12, 195, 464, 168), (12, 168, 463, 192), (12, 192, 472, 185), (12, 185, 473, 195), (13, 157, 531, 307), (13, 307, 526, 165), (13, 165, 566, 396), (13, 396, 571, 157), (14, 191, 465, 169), (14, 169, 464, 195), (14, 195, 473, 186), (14, 186, 474, 191), (15, 355, 470, 183), (15, 183, 471, 354), (15, 354, 540, 351), (15, 351, 539, 355), (16, 427, 583, 447), (16, 447, 584, 206), (16, 206, 482, 203), (16, 203, 483, 427), (17, 429, 585, 446), (17, 446, 586, 208), (17, 208, 479, 200), (17, 200, 480, 429), (18, 431, 587, 445), (18, 445, 588, 210), (18, 210, 476, 197), (18, 197, 477, 431), (19, 433, 589, 444), (19, 444, 583, 427), (19, 427, 483, 204), (19, 204, 484, 433), (20, 434, 590, 443), (20, 443, 585, 429), (20, 429, 480, 201), (20, 201, 481, 434), (21, 435, 591, 442), (21, 442, 587, 431), (21, 431, 477, 198), (21, 198, 478, 435), (22, 206, 584, 441), (22, 441, 590, 434), (22, 434, 481, 202), (22, 202, 482, 206), (23, 172, 461, 166), (23, 166, 462, 177), (23, 177, 548, 363), (23, 363, 547, 172), (24, 222, 479, 199), (24, 199, 478, 223), (24, 223, 487, 216), (24, 216, 488, 222), (25, 225, 483, 203), (25, 203, 482, 226), (25, 226, 491, 220), (25, 220, 492, 225), (26, 227, 480, 200), (26, 200, 479, 222), (26, 222, 488, 217), (26, 217, 489, 227), (27, 228, 477, 197), (27, 197, 476, 224), (27, 224, 485, 214), (27, 214, 486, 228), (28, 229, 484, 204), (28, 204, 483, 225), (28, 225, 492, 221), (28, 221, 493, 229), (29, 230, 481, 201), (29, 201, 480, 227), (29, 227, 489, 218), (29, 218, 490, 230), (30, 223, 478, 198), (30, 198, 477, 228), (30, 228, 486, 215), (30, 215, 487, 223), (31, 226, 482, 202), (31, 202, 481, 230), (31, 230, 490, 219), (31, 219, 491, 226), (32, 239, 491, 219), (32, 219, 490, 240), (32, 240, 499, 236), (32, 236, 500, 239), (33, 241, 488, 216), (33, 216, 487, 242), (33, 242, 496, 233), (33, 233, 497, 241), (34, 244, 492, 220), (34, 220, 491, 239), (34, 239, 500, 237), (34, 237, 501, 244), (35, 245, 489, 217), (35, 217, 488, 241), (35, 241, 497, 234), (35, 234, 498, 245), (36, 246, 486, 214), (36, 214, 485, 243), (36, 243, 494, 231), (36, 231, 495, 246), (37, 247, 493, 221), (37, 221, 492, 244), (37, 244, 501, 238), (37, 238, 502, 247), (38, 240, 490, 218), (38, 218, 489, 245), (38, 245, 498, 235), (38, 235, 499, 240), (39, 242, 487, 215), (39, 215, 486, 246), (39, 246, 495, 232), (39, 232, 496, 242), (40, 406, 572, 426), (40, 426, 573, 257), (40, 257, 504, 249), (40, 249, 505, 406), (41, 409, 575, 425), (41, 425, 576, 260), (41, 260, 508, 253), (41, 253, 509, 409), (42, 182, 505, 277), (42, 277, 514, 287), (42, 287, 558, 382), (42, 382, 556, 182), (43, 413, 579, 424), (43, 424, 575, 409), (43, 409, 509, 254), (43, 254, 510, 413), (44, 414, 580, 423), (44, 423, 577, 411), (44, 411, 506, 251), (44, 251, 507, 414), (45, 257, 573, 422), (45, 422, 578, 412), (45, 412, 503, 248), (45, 248, 504, 257), (46, 258, 574, 421), (46, 421, 579, 413), (46, 413, 510, 255), (46, 255, 511, 258), (47, 260, 576, 420), (47, 420, 580, 414), (47, 414, 507, 252), (47, 252, 508, 260), (48, 273, 511, 255), (48, 255, 510, 274), (48, 274, 519, 272), (48, 272, 520, 273), (49, 275, 508, 252), (49, 252, 507, 276), (49, 276, 516, 269), (49, 269, 517, 275), (50, 277, 505, 249), (50, 249, 504, 278), (50, 278, 513, 266), (50, 266, 514, 277), (51, 279, 509, 253), (51, 253, 508, 275), (51, 275, 517, 270), (51, 270, 518, 279), (52, 250, 453, 173), (52, 173, 460, 291), (52, 291, 546, 367), (52, 367, 541, 250), (53, 274, 510, 254), (53, 254, 509, 279), (53, 279, 518, 271), (53, 271, 519, 274), (54, 347, 506, 280), (54, 280, 515, 346), (54, 346, 535, 345), (54, 345, 533, 347), (55, 278, 504, 248), (55, 248, 503, 281), (55, 281, 512, 265), (55, 265, 513, 278), (56, 304, 530, 321), (56, 321, 453, 250), (56, 250, 541, 403), (56, 403, 567, 304), (57, 293, 513, 265), (57, 265, 512, 294), (57, 294, 522, 283), (57, 283, 523, 293), (58, 295, 520, 272), (58, 272, 519, 296), (58, 296, 527, 290), (58, 290, 528, 295), (59, 324, 454, 158), (59, 158, 455, 267), (59, 267, 545, 361), (59, 361, 544, 324), (60, 298, 514, 266), (60, 266, 513, 293), (60, 293, 523, 284), (60, 284, 524, 298), (61, 299, 518, 270), (61, 270, 517, 297), (61, 297, 525, 288), (61, 288, 526, 299), (62, 309, 517, 269), (62, 269, 516, 301), (62, 301, 560, 381), (62, 381, 561, 309), (63, 296, 519, 271), (63, 271, 518, 299), (63, 299, 526, 289), (63, 289, 527, 296), (64, 306, 527, 289), (64, 289, 526, 307), (64, 307, 531, 305), (64, 305, 532, 306), (65, 419, 577, 261), (65, 261, 497, 286), (65, 286, 555, 378), (65, 378, 582, 419), (66, 287, 514, 298), (66, 298, 524, 303), (66, 303, 562, 391), (66, 391, 558, 287), (67, 312, 524, 284), (67, 284, 523, 310), (67, 310, 529, 300), (67, 300, 530, 312), (68, 291, 460, 194), (68, 194, 469, 292), (68, 292, 550, 370), (68, 370, 546, 291), (69, 301, 516, 268), (69, 268, 515, 302), (69, 302, 559, 380), (69, 380, 560, 301), (70, 161, 449, 315), (70, 315, 532, 318), (70, 318, 456, 160), (70, 160, 457, 161), (71, 303, 524, 312), (71, 312, 530, 304), (71, 304, 567, 400), (71, 400, 562, 303), (72, 321, 530, 300), (72, 300, 529, 322), (72, 322, 452, 154), (72, 154, 453, 321), (73, 317, 450, 152), (73, 152, 449, 161), (73, 161, 457, 317), (74, 308, 525, 297), (74, 297, 517, 309), (74, 309, 561, 390), (74, 390, 565, 308), (75, 440, 586, 430), (75, 430, 470, 319), (75, 319, 551, 436), (75, 436, 592, 440), (76, 162, 448, 313), (76, 313, 521, 316), (76, 316, 451, 162), (77, 318, 532, 305), (77, 305, 531, 323), (77, 323, 455, 159), (77, 159, 456, 318), (78, 320, 463, 171), (78, 171, 454, 324), (78, 324, 544, 365), (78, 365, 549, 320), (79, 322, 529, 314), (79, 314, 448, 162), (79, 162, 451, 153), (79, 153, 452, 322), (80, 326, 450, 317), (80, 317, 457, 175), (80, 175, 466, 326), (81, 178, 451, 316), (81, 316, 521, 325), (81, 325, 458, 178), (82, 328, 450, 326), (82, 326, 466, 190), (82, 190, 475, 328), (83, 189, 458, 325), (83, 325, 521, 327), (83, 327, 467, 189), (84, 330, 450, 328), (84, 328, 475, 211), (84, 211, 589, 433), (84, 433, 484, 330), (85, 432, 467, 327), (85, 327, 521, 329), (85, 329, 476, 210), (85, 210, 588, 432), (86, 224, 476, 329), (86, 329, 521, 331), (86, 331, 485, 224), (87, 332, 450, 330), (87, 330, 484, 229), (87, 229, 493, 332), (88, 243, 485, 331), (88, 331, 521, 333), (88, 333, 494, 243), (89, 334, 450, 332), (89, 332, 493, 247), (89, 247, 502, 334), (90, 336, 450, 334), (90, 334, 502, 408), (90, 408, 574, 258), (90, 258, 511, 336), (91, 262, 494, 333), (91, 333, 521, 335), (91, 335, 503, 412), (91, 412, 578, 262), (92, 338, 450, 336), (92, 336, 511, 273), (92, 273, 520, 338), (93, 281, 503, 335), (93, 335, 521, 337), (93, 337, 512, 281), (94, 339, 450, 338), (94, 338, 520, 295), (94, 295, 528, 339), (95, 294, 512, 337), (95, 337, 521, 282), (95, 282, 522, 294), (96, 340, 522, 282), (96, 282, 521, 313), (96, 313, 448, 340), (97, 310, 523, 283), (97, 283, 522, 340), (97, 340, 448, 314), (97, 314, 529, 310), (98, 341, 528, 290), (98, 290, 527, 306), (98, 306, 532, 315), (98, 315, 449, 341), (99, 152, 450, 339), (99, 339, 528, 341), (99, 341, 449, 152), (100, 344, 534, 342), (100, 342, 533, 345), (100, 345, 535, 343), (100, 343, 536, 344), (101, 349, 516, 276), (101, 276, 507, 348), (101, 348, 534, 344), (101, 344, 536, 349), (102, 346, 515, 268), (102, 268, 516, 349), (102, 349, 536, 343), (102, 343, 535, 346), (103, 348, 507, 251), (103, 251, 506, 347), (103, 347, 533, 342), (103, 342, 534, 348), (104, 352, 538, 350), (104, 350, 537, 353), (104, 353, 539, 351), (104, 351, 540, 352), (105, 357, 462, 166), (105, 166, 461, 356), (105, 356, 537, 350), (105, 350, 538, 357), (106, 354, 471, 193), (106, 193, 462, 357), (106, 357, 538, 352), (106, 352, 540, 354), (107, 356, 461, 196), (107, 196, 470, 355), (107, 355, 539, 353), (107, 353, 537, 356), (108, 365, 544, 360), (108, 360, 543, 366), (108, 366, 548, 364), (108, 364, 549, 365), (109, 368, 542, 358), (109, 358, 541, 367), (109, 367, 546, 362), (109, 362, 547, 368), (110, 366, 543, 359), (110, 359, 542, 368), (110, 368, 547, 363), (110, 363, 548, 366), (111, 371, 547, 362), (111, 362, 546, 370), (111, 370, 550, 369), (111, 369, 551, 371), (112, 373, 592, 439), (112, 439, 593, 437), (112, 437, 552, 372), (112, 372, 553, 373), (113, 416, 582, 418), (113, 418, 581, 415), (113, 415, 556, 376), (113, 376, 557, 416), (114, 383, 557, 376), (114, 376, 556, 382), (114, 382, 558, 379), (114, 379, 559, 383), (115, 388, 560, 380), (115, 380, 559, 389), (115, 389, 563, 385), (115, 385, 564, 388), (116, 390, 561, 381), (116, 381, 560, 388), (116, 388, 564, 386), (116, 386, 565, 390), (117, 389, 559, 379), (117, 379, 558, 391), (117, 391, 562, 384), (117, 384, 563, 389), (118, 397, 564, 385), (118, 385, 563, 398), (118, 398, 568, 393), (118, 393, 569, 397), (119, 399, 565, 386), (119, 386, 564, 397), (119, 397, 569, 394), (119, 394, 570, 399), (120, 396, 566, 387), (120, 387, 565, 399), (120, 399, 570, 395), (120, 395, 571, 396), (121, 398, 563, 384), (121, 384, 562, 400), (121, 400, 567, 392), (121, 392, 568, 398), (122, 401, 570, 394), (122, 394, 569, 402), (122, 402, 543, 360), (122, 360, 544, 401), (123, 404, 571, 395), (123, 395, 570, 401), (123, 401, 544, 361), (123, 361, 545, 404), (124, 405, 568, 392), (124, 392, 567, 403), (124, 403, 541, 358), (124, 358, 542, 405), (125, 402, 569, 393), (125, 393, 568, 405), (125, 405, 542, 359), (125, 359, 543, 402), (126, 417, 572, 406), (126, 406, 505, 182), (126, 182, 556, 415), (126, 415, 581, 417), (127, 267, 455, 323), (127, 323, 531, 157), (127, 157, 571, 404), (127, 404, 545, 267), (128, 438, 591, 435), (128, 435, 478, 155), (128, 155, 552, 437), (128, 437, 593, 438), (129, 302, 515, 280), (129, 280, 506, 285), (129, 285, 557, 383), (129, 383, 559, 302), (130, 155, 478, 199), (130, 199, 479, 311), (130, 311, 553, 372), (130, 372, 552, 155), (131, 165, 526, 288), (131, 288, 525, 308), (131, 308, 565, 387), (131, 387, 566, 165), (132, 156, 496, 256), (132, 256, 572, 417), (132, 417, 581, 377), (132, 377, 554, 156), (133, 378, 555, 375), (133, 375, 554, 377), (133, 377, 581, 418), (133, 418, 582, 378), (134, 285, 506, 411), (134, 411, 577, 419), (134, 419, 582, 416), (134, 416, 557, 285), (135, 410, 499, 235), (135, 235, 498, 264), (135, 264, 580, 420), (135, 420, 576, 410), (136, 408, 502, 238), (136, 238, 501, 263), (136, 263, 579, 421), (136, 421, 574, 408), (137, 407, 495, 231), (137, 231, 494, 262), (137, 262, 578, 422), (137, 422, 573, 407), (138, 264, 498, 234), (138, 234, 497, 261), (138, 261, 577, 423), (138, 423, 580, 264), (139, 263, 501, 237), (139, 237, 500, 259), (139, 259, 575, 424), (139, 424, 579, 263), (140, 259, 500, 236), (140, 236, 499, 410), (140, 410, 576, 425), (140, 425, 575, 259), (141, 256, 496, 232), (141, 232, 495, 407), (141, 407, 573, 426), (141, 426, 572, 256), (142, 292, 469, 213), (142, 213, 591, 438), (142, 438, 593, 374), (142, 374, 550, 292), (143, 436, 551, 369), (143, 369, 550, 374), (143, 374, 593, 439), (143, 439, 592, 436), (144, 311, 479, 208), (144, 208, 586, 440), (144, 440, 592, 373), (144, 373, 553, 311), (145, 428, 473, 185), (145, 185, 472, 212), (145, 212, 590, 441), (145, 441, 584, 428), (146, 213, 469, 181), (146, 181, 468, 209), (146, 209, 587, 442), (146, 442, 591, 213), (147, 212, 472, 184), (147, 184, 471, 207), (147, 207, 585, 443), (147, 443, 590, 212), (148, 211, 475, 187), (148, 187, 474, 205), (148, 205, 583, 444), (148, 444, 589, 211), (149, 209, 468, 180), (149, 180, 467, 432), (149, 432, 588, 445), (149, 445, 587, 209), (150, 207, 471, 183), (150, 183, 470, 430), (150, 430, 586, 446), (150, 446, 585, 207), (151, 205, 474, 186), (151, 186, 473, 428), (151, 428, 584, 447), (151, 447, 583, 205)])
me_sphere.polygons.foreach_set('use_smooth', [True] * 592)
me_sphere.polygons.foreach_set('material_index', [1, 1, 1, 1, 0, 0, 0, 0, 0, 0, 0, 0, 1, 1, 1, 1, 0, 0, 0, 0, 1, 1, 1, 1, 0, 0, 0, 0, 0, 0, 0, 0, 0, 0, 0, 0, 1, 1, 1, 1, 1, 1, 1, 1, 0, 0, 0, 0, 1, 1, 1, 1, 1, 1, 1, 1, 1, 1, 1, 1, 0, 0, 0, 0, 1, 1, 1, 1, 0, 0, 0, 0, 0, 0, 0, 0, 1, 1, 1, 1, 0, 0, 0, 0, 0, 0, 0, 0, 1, 1, 1, 1, 1, 1, 1, 1, 0, 0, 0, 0, 1, 1, 1, 1, 0, 0, 0, 0, 0, 0, 0, 0, 1, 1, 1, 1, 0, 0, 0, 0, 0, 0, 0, 0, 1, 1, 1, 1, 1, 1, 1, 1, 0, 0, 0, 0, 1, 1, 1, 1, 0, 0, 0, 0, 0, 0, 0, 0, 1, 1, 1, 1, 0, 0, 0, 0, 0, 0, 0, 0, 0, 0, 0, 0, 1, 1, 1, 1, 1, 1, 1, 1, 1, 1, 1, 1, 1, 1, 1, 1, 0, 0, 0, 0, 1, 1, 1, 1, 1, 1, 1, 1, 1, 1, 1, 1, 1, 1, 1, 1, 0, 0, 0, 0, 1, 1, 1, 1, 1, 1, 1, 1, 1, 1, 1, 1, 0, 0, 0, 0, 0, 0, 0, 0, 1, 1, 1, 1, 0, 0, 0, 0, 0, 0, 0, 0, 1, 1, 1, 1, 0, 0, 0, 0, 0, 0, 0, 0, 1, 1, 1, 1, 0, 0, 0, 0, 0, 0, 0, 0, 1, 1, 1, 1, 1, 1, 1, 1, 0, 0, 0, 0, 1, 1, 1, 1, 1, 1, 1, 1, 0, 0, 0, 0, 1, 1, 1, 1, 0, 0, 0, 0, 0, 0, 0, 1, 1, 1, 1, 1, 1, 1, 1, 0, 0, 0, 0, 0, 0, 0, 1, 1, 1, 1, 0, 0, 0, 0, 0, 0, 0, 0, 0, 0, 1, 1, 1, 0, 0, 0, 1, 1, 1, 1, 0, 0, 0, 0, 0, 0, 0, 1, 1, 1, 0, 0, 0, 1, 1, 1, 1, 1, 1, 1, 0, 0, 0, 0, 1, 1, 1, 0, 0, 0, 0, 0, 0, 0, 0, 0, 0, 0, 0, 0, 0, 0, 0, 0, 0, 0, 0, 0, 0, 0, 0, 0, 0, 0, 0, 0, 0, 0, 0, 0, 0, 0, 0, 0, 0, 0, 0, 0, 0, 0, 0, 0, 0, 0, 0, 0, 0, 0, 0, 0, 0, 0, 1, 1, 1, 1, 1, 1, 1, 1, 1, 1, 1, 1, 1, 1, 1, 1, 1, 1, 1, 1, 1, 1, 1, 1, 1, 1, 1, 1, 1, 1, 1, 1, 1, 1, 1, 1, 1, 1, 1, 1, 1, 1, 1, 1, 1, 1, 1, 1, 1, 1, 1, 1, 1, 1, 1, 1, 1, 1, 1, 1, 1, 1, 1, 1, 1, 1, 1, 1, 1, 1, 1, 1, 1, 1, 1, 1, 1, 1, 1, 1, 1, 1, 1, 1, 1, 1, 1, 1, 1, 1, 1, 1, 1, 1, 1, 1, 1, 1, 1, 1, 1, 1, 1, 1, 1, 1, 1, 1, 0, 0, 0, 0, 1, 1, 1, 1, 0, 0, 0, 0, 0, 0, 0, 0, 1, 1, 1, 1, 1, 1, 1, 1, 0, 0, 0, 0, 1, 1, 1, 1, 1, 1, 1, 1, 1, 1, 1, 1, 1, 1, 1, 1, 0, 0, 0, 0, 1, 1, 1, 1, 1, 1, 1, 1, 0, 0, 0, 0, 1, 1, 1, 1, 1, 1, 1, 1])
me_sphere.materials.append(mat_skin)
me_sphere.materials.append(mat_hair)
me_sphere.use_remesh_preserve_volume = False
me_sphere.use_remesh_preserve_attributes = False
me_sphere.use_mirror_vertex_groups = False
me_sphere.update()

# ---- objects
ob_cube_001 = bpy.data.objects.new('Cube.001', me_cube_003)
ob_cube = bpy.data.objects.new('Cube', me_cube_002)
ob_sphere_002 = bpy.data.objects.new('Sphere.002', me_sphere_002)
ob_sphere_001 = bpy.data.objects.new('Sphere.001', me_sphere_001)
ob_circle_001 = bpy.data.objects.new('Circle.001', me_circle_001)
ob_circle = bpy.data.objects.new('Circle', me_circle)
ob_sphere = bpy.data.objects.new('Sphere', me_sphere)
ob_lamp = bpy.data.objects.new('Lamp', light_lamp)
ob_camera = bpy.data.objects.new('Camera', cam_camera)

# ---- transforms, parenting, visibility, modifiers, constraints
ob_cube_001.location = (0.0, 0.6738, 1.999)
ob_cube_001.lineart.crease_threshold = 0.0
_m = ob_cube_001.modifiers.new('Subsurf', 'SUBSURF')
_m.uv_smooth = 'PRESERVE_CORNERS'
_m.quality = 2
_m.show_only_control_edges = False
ob_cube.location = (0.0, -0.6321, 1.999)
ob_cube.lineart.crease_threshold = 0.0
_m = ob_cube.modifiers.new('Subsurf', 'SUBSURF')
_m.uv_smooth = 'PRESERVE_CORNERS'
_m.quality = 2
_m.show_only_control_edges = False
ob_sphere_002.location = (0.0, 0.3419, 0.3471)
ob_sphere_002.lineart.crease_threshold = 0.0
ob_sphere_001.location = (0.0, -0.3419, 0.3471)
ob_sphere_001.lineart.crease_threshold = 0.0
ob_circle_001.location = (0.0, 0.0, 0.0)
ob_circle_001.lineart.crease_threshold = 0.0
ob_circle.location = (0.0, 0.0, 3.515)
ob_circle.lineart.crease_threshold = 0.0
ob_sphere.location = (0.0, 0.0, 3.0)
ob_sphere.lineart.crease_threshold = 0.0
ob_lamp.location = (4.076, -4.318, 9.108)
ob_lamp.rotation_euler = (0.6503, 0.05522, 1.866)
ob_lamp.lock_rotations_4d = False
ob_lamp.empty_display_type = 'ARROWS'
ob_lamp.color = (0.0, 0.0, 0.0, 0.0)
ob_lamp.lineart.crease_threshold = 0.0
ob_camera.location = (5.0, -5.0, 9.0)
ob_camera.rotation_euler = (0.7854, 0.0, 0.7854)
ob_camera.lock_rotations_4d = False
ob_camera.empty_display_type = 'ARROWS'
ob_camera.color = (0.0, 0.0, 0.0, 0.0)
ob_camera.display_type = 'WIRE'
ob_camera.lineart.crease_threshold = 0.0

# ---- collection membership
col_collection_1.objects.link(ob_cube_001)
col_collection_1.objects.link(ob_cube)
col_collection_1.objects.link(ob_sphere_002)
col_collection_1.objects.link(ob_sphere_001)
col_collection_1.objects.link(ob_circle_001)
col_collection_1.objects.link(ob_circle)
col_collection_1.objects.link(ob_sphere)
col_collection_1.objects.link(ob_lamp)
col_collection_1.objects.link(ob_camera)

# ---- scene / render settings (as saved in the file)
scene.camera = ob_camera
scene.frame_start = 1; scene.frame_end = 250; scene.frame_set(1)
scene.render.engine = 'BLENDER_EEVEE_NEXT'
scene.render.resolution_percentage = 50
scene.render.dither_intensity = 0.0
scene.cycles.use_denoising = False
scene.cycles.samples = 10
scene.cycles.sampling_pattern = 'TABULATED_SOBOL'
scene.cycles.light_sampling_threshold = 0.0
scene.cycles.use_adaptive_sampling = False
scene.cycles.use_light_tree = False
scene.cycles.blur_glossy = 0.0
scene.cycles.pixel_filter_type = 'GAUSSIAN'
scene.cycles.sample_clamp_indirect = 0.0
scene.view_settings.view_transform = 'Standard'
bpy.context.view_layer.update()
